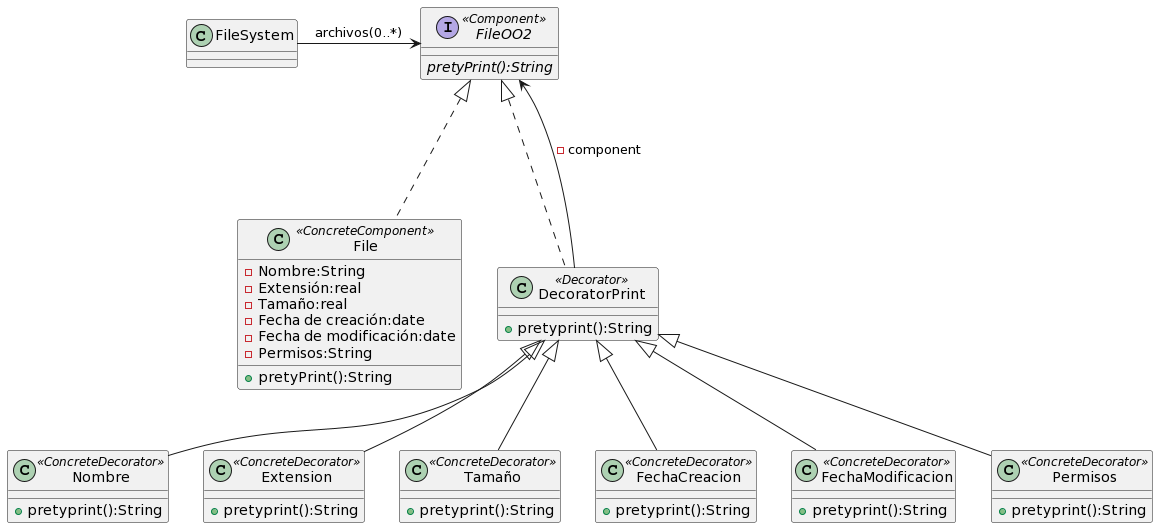

The diagram above was rendered by PlantUML. Its source (embedded in the PNG):
@startuml
FileSystem -> FileOO2:archivos(0..*)
FileOO2 <|... File
FileOO2 <|... DecoratorPrint
DecoratorPrint ---> FileOO2: -component
DecoratorPrint <|-- Nombre
DecoratorPrint <|-- Extension
DecoratorPrint <|-- Tamaño
DecoratorPrint <|-- FechaCreacion
DecoratorPrint <|-- FechaModificacion
DecoratorPrint <|-- Permisos


interface FileOO2<<Component>>{
  {abstract}pretyPrint():String
}
class File<<ConcreteComponent>>{
 -Nombre:String
 -Extensión:real
 -Tamaño:real
 -Fecha de creación:date
 -Fecha de modificación:date
 -Permisos:String
 +pretyPrint():String
}
class DecoratorPrint<<Decorator>>{
  +pretyprint():String
}

class Nombre<<ConcreteDecorator>>{
  +pretyprint():String
}

class Extension<<ConcreteDecorator>>{
  +pretyprint():String
}

class Tamaño<<ConcreteDecorator>>{
  +pretyprint():String
}


class FechaCreacion<<ConcreteDecorator>>{
  +pretyprint():String
}

class FechaModificacion<<ConcreteDecorator>>{
  +pretyprint():String
}

class Permisos<<ConcreteDecorator>>{
  +pretyprint():String
}
@enduml